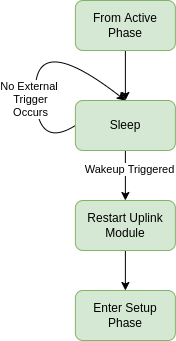

The diagram above was exported from draw.io. Its source (the exported page's mxGraphModel, read from the mxfile embedded in the PNG):
<mxGraphModel dx="2370" dy="1240" grid="1" gridSize="10" guides="1" tooltips="1" connect="1" arrows="1" fold="1" page="1" pageScale="1" pageWidth="850" pageHeight="1100" math="0" shadow="0">
  <root>
    <mxCell id="0" />
    <mxCell id="1" parent="0" />
    <mxCell id="2" style="edgeStyle=orthogonalEdgeStyle;curved=1;rounded=0;orthogonalLoop=1;jettySize=auto;html=1;entryX=0.5;entryY=0;entryDx=0;entryDy=0;" edge="1" source="3" target="9" parent="1">
      <mxGeometry relative="1" as="geometry" />
    </mxCell>
    <mxCell id="3" value="Restart Uplink Module" style="rounded=1;whiteSpace=wrap;html=1;fillColor=#d5e8d4;strokeColor=#82b366;" vertex="1" parent="1">
      <mxGeometry x="3229.88" y="1400" width="100" height="50" as="geometry" />
    </mxCell>
    <mxCell id="4" value="" style="endArrow=classic;html=1;rounded=0;curved=1;exitX=0;exitY=0.5;exitDx=0;exitDy=0;entryX=0.5;entryY=0;entryDx=0;entryDy=0;" edge="1" source="8" target="8" parent="1">
      <mxGeometry width="50" height="50" relative="1" as="geometry">
        <mxPoint x="3234.94" y="1320" as="sourcePoint" />
        <mxPoint x="3287.44" y="1300" as="targetPoint" />
        <Array as="points">
          <mxPoint x="3189.94" y="1350" />
          <mxPoint x="3189.94" y="1230" />
        </Array>
      </mxGeometry>
    </mxCell>
    <mxCell id="5" value="No External &lt;br&gt;Trigger&lt;br&gt;Occurs" style="edgeLabel;html=1;align=center;verticalAlign=middle;resizable=0;points=[];labelBackgroundColor=#FFFFFF;" vertex="1" connectable="0" parent="4">
      <mxGeometry x="0.4807" y="-8" relative="1" as="geometry">
        <mxPoint x="-33" y="37" as="offset" />
      </mxGeometry>
    </mxCell>
    <mxCell id="6" style="edgeStyle=orthogonalEdgeStyle;curved=1;rounded=0;orthogonalLoop=1;jettySize=auto;html=1;exitX=0.5;exitY=1;exitDx=0;exitDy=0;entryX=0.5;entryY=0;entryDx=0;entryDy=0;" edge="1" source="8" target="3" parent="1">
      <mxGeometry relative="1" as="geometry" />
    </mxCell>
    <mxCell id="7" value="Wakeup Triggered" style="edgeLabel;html=1;align=center;verticalAlign=middle;resizable=0;points=[];labelBackgroundColor=#FFFFFF;" vertex="1" connectable="0" parent="6">
      <mxGeometry x="-0.2513" y="1" relative="1" as="geometry">
        <mxPoint x="2" as="offset" />
      </mxGeometry>
    </mxCell>
    <mxCell id="8" value="Sleep" style="rounded=1;whiteSpace=wrap;html=1;fillColor=#d5e8d4;strokeColor=#82b366;" vertex="1" parent="1">
      <mxGeometry x="3229.88" y="1300" width="100" height="50" as="geometry" />
    </mxCell>
    <mxCell id="9" value="Enter Setup Phase" style="rounded=1;whiteSpace=wrap;html=1;fillColor=#d5e8d4;strokeColor=#82b366;" vertex="1" parent="1">
      <mxGeometry x="3229.88" y="1490" width="100" height="50" as="geometry" />
    </mxCell>
    <mxCell id="10" style="edgeStyle=orthogonalEdgeStyle;curved=1;rounded=0;orthogonalLoop=1;jettySize=auto;html=1;entryX=0.5;entryY=0;entryDx=0;entryDy=0;" edge="1" source="11" target="8" parent="1">
      <mxGeometry relative="1" as="geometry" />
    </mxCell>
    <mxCell id="11" value="From Active Phase" style="rounded=1;whiteSpace=wrap;html=1;fillColor=#d5e8d4;strokeColor=#82b366;" vertex="1" parent="1">
      <mxGeometry x="3229.88" y="1200" width="100" height="50" as="geometry" />
    </mxCell>
  </root>
</mxGraphModel>